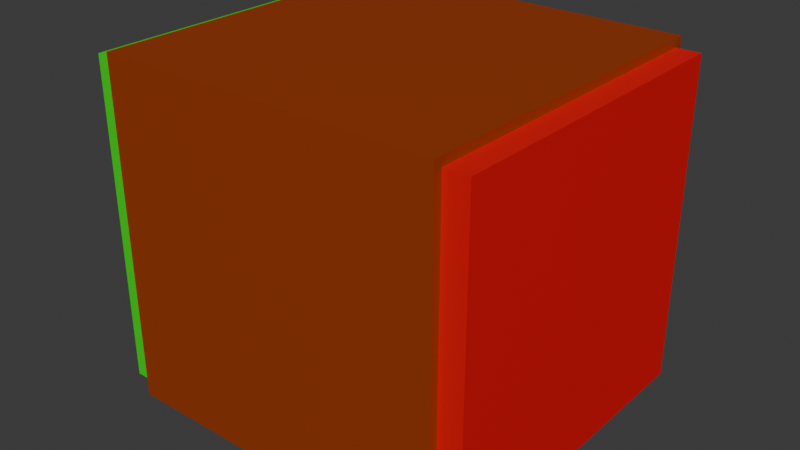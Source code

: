 # Source: Machine.blend  (saved by Blender 5.0.118; exported with 4.5.12 LTS)
import bpy
from mathutils import Matrix  # noqa: F401  (used for matrix-valued properties, if any)

bpy.ops.wm.read_factory_settings(use_empty=True)
scene = bpy.context.scene
scene.name = 'Scene'

# ---- collections
col_collection = bpy.data.collections.new('Collection'); scene.collection.children.link(col_collection)

# ---- materials (node trees are filled in below, after node groups)
mat_machine = bpy.data.materials.new('Machine')
mat_input = bpy.data.materials.new('Input')
mat_output = bpy.data.materials.new('Output')

# ---- material node trees
mat_machine.use_nodes = True; mat_machine.node_tree.nodes.clear()
_N = mat_machine.node_tree.nodes; _L = mat_machine.node_tree.links
n0 = _N.new('ShaderNodeBsdfPrincipled'); n0.name = 'Principled BSDF'; n0.location = (-200, 100)
n0.inputs[0].default_value = (0.335, 0.04166, 0.0, 1.0)
n1 = _N.new('ShaderNodeOutputMaterial'); n1.name = 'Material Output'; n1.location = (200, 100)
_L.new(n0.outputs[0], n1.inputs[0])
n1.is_active_output = True
mat_input.use_nodes = True; mat_input.node_tree.nodes.clear()
_N = mat_input.node_tree.nodes; _L = mat_input.node_tree.links
n0 = _N.new('ShaderNodeBsdfPrincipled'); n0.name = 'Principled BSDF'; n0.location = (-200, 100)
n0.inputs[0].default_value = (0.005173, 0.8, 0.0, 1.0)
n1 = _N.new('ShaderNodeOutputMaterial'); n1.name = 'Material Output'; n1.location = (200, 100)
_L.new(n0.outputs[0], n1.inputs[0])
n1.is_active_output = True
mat_output.use_nodes = True; mat_output.node_tree.nodes.clear()
_N = mat_output.node_tree.nodes; _L = mat_output.node_tree.links
n0 = _N.new('ShaderNodeBsdfPrincipled'); n0.name = 'Principled BSDF'; n0.location = (-200, 100)
n0.inputs[0].default_value = (0.8, 0.0, 0.002575, 1.0)
n1 = _N.new('ShaderNodeOutputMaterial'); n1.name = 'Material Output'; n1.location = (200, 100)
_L.new(n0.outputs[0], n1.inputs[0])
n1.is_active_output = True

# ---- world
world_world = bpy.data.worlds.new('World'); scene.world = world_world
world_world.use_nodes = True; world_world.node_tree.nodes.clear()
_N = world_world.node_tree.nodes; _L = world_world.node_tree.links
n0 = _N.new('ShaderNodeOutputWorld'); n0.name = 'World Output'; n0.location = (200, 100)
n1 = _N.new('ShaderNodeBackground'); n1.name = 'Background'; n1.location = (-200, 100)
n1.inputs[0].default_value = (0.05088, 0.05088, 0.05088, 1.0)
_L.new(n1.outputs[0], n0.inputs[0])
n0.is_active_output = True
world_world.color = (0.05088, 0.05088, 0.05088)
world_world.sun_shadow_jitter_overblur = 0.0

# ---- meshes
me_cube_001 = bpy.data.meshes.new('Cube.001')
me_cube_001.from_pydata([(-1.0, -1.0, -1.0), (-1.0, -1.0, 1.0), (-1.0, 1.0, -1.0), (-1.0, 1.0, 1.0), (1.0, -1.0, -1.0), (1.0, -1.0, 1.0), (1.0, 1.0, -1.0), (1.0, 1.0, 1.0)], [], [(0, 1, 3, 2), (2, 3, 7, 6), (6, 7, 5, 4), (4, 5, 1, 0), (2, 6, 4, 0), (7, 3, 1, 5)])
_uv = me_cube_001.uv_layers.new(name='UVMap')
_uv.uv.foreach_set('vector', [0.375, 0.0, 0.625, 0.0, 0.625, 0.25, 0.375, 0.25, 0.375, 0.25, 0.625, 0.25, 0.625, 0.5, 0.375, 0.5, 0.375, 0.5, 0.625, 0.5, 0.625, 0.75, 0.375, 0.75, 0.375, 0.75, 0.625, 0.75, 0.625, 1.0, 0.375, 1.0, 0.125, 0.5, 0.375, 0.5, 0.375, 0.75, 0.125, 0.75, 0.625, 0.5, 0.875, 0.5, 0.875, 0.75, 0.625, 0.75])
me_cube_001.materials.append(mat_machine)
me_cube_001.update()
me_cube_002 = bpy.data.meshes.new('Cube.002')
me_cube_002.from_pydata([(-0.95, -0.95, -0.95), (-0.95, -0.95, 0.95), (-0.95, 0.95, -0.95), (-0.95, 0.95, 0.95), (0.95, -0.95, -0.95), (0.95, -0.95, 0.95), (0.95, 0.95, -0.95), (0.95, 0.95, 0.95)], [], [(0, 1, 3, 2), (2, 3, 7, 6), (6, 7, 5, 4), (4, 5, 1, 0), (2, 6, 4, 0), (7, 3, 1, 5)])
_uv = me_cube_002.uv_layers.new(name='UVMap')
_uv.uv.foreach_set('vector', [0.375, 0.0, 0.625, 0.0, 0.625, 0.25, 0.375, 0.25, 0.375, 0.25, 0.625, 0.25, 0.625, 0.5, 0.375, 0.5, 0.375, 0.5, 0.625, 0.5, 0.625, 0.75, 0.375, 0.75, 0.375, 0.75, 0.625, 0.75, 0.625, 1.0, 0.375, 1.0, 0.125, 0.5, 0.375, 0.5, 0.375, 0.75, 0.125, 0.75, 0.625, 0.5, 0.875, 0.5, 0.875, 0.75, 0.625, 0.75])
me_cube_002.materials.append(mat_input)
me_cube_002.update()
me_cube_003 = bpy.data.meshes.new('Cube.003')
me_cube_003.from_pydata([(-0.95, -0.95, -0.95), (-0.95, -0.95, 0.95), (-0.95, 0.95, -0.95), (-0.95, 0.95, 0.95), (0.95, -0.95, -0.95), (0.95, -0.95, 0.95), (0.95, 0.95, -0.95), (0.95, 0.95, 0.95)], [], [(0, 1, 3, 2), (2, 3, 7, 6), (6, 7, 5, 4), (4, 5, 1, 0), (2, 6, 4, 0), (7, 3, 1, 5)])
_uv = me_cube_003.uv_layers.new(name='UVMap')
_uv.uv.foreach_set('vector', [0.375, 0.0, 0.625, 0.0, 0.625, 0.25, 0.375, 0.25, 0.375, 0.25, 0.625, 0.25, 0.625, 0.5, 0.375, 0.5, 0.375, 0.5, 0.625, 0.5, 0.625, 0.75, 0.375, 0.75, 0.375, 0.75, 0.625, 0.75, 0.625, 1.0, 0.375, 1.0, 0.125, 0.5, 0.375, 0.5, 0.375, 0.75, 0.125, 0.75, 0.625, 0.5, 0.875, 0.5, 0.875, 0.75, 0.625, 0.75])
me_cube_003.materials.append(mat_output)
me_cube_003.update()

# ---- objects
ob_machine = bpy.data.objects.new('Machine', me_cube_001)
ob_input = bpy.data.objects.new('Input', me_cube_002)
ob_output = bpy.data.objects.new('Output', me_cube_003)

# ---- transforms, parenting, visibility, modifiers, constraints
ob_machine.location = (0.0, 0.0, 0.0)
ob_input.location = (-0.57, 0.0, 0.0)
ob_input.scale = (0.6, 1.0, 1.0)
ob_output.location = (0.57, 0.0, 0.0)
ob_output.scale = (0.6, 1.0, 1.0)

# ---- collection membership
col_collection.objects.link(ob_machine)
col_collection.objects.link(ob_input)
col_collection.objects.link(ob_output)

# ---- scene / render settings (as saved in the file)
scene.frame_start = 1; scene.frame_end = 250; scene.frame_set(1)
scene.render.engine = 'BLENDER_EEVEE_NEXT'
scene.render.bake_bias = 0.0
scene.render.bake_samples = 0
scene.cycles.sampling_pattern = 'TABULATED_SOBOL'
scene.eevee.use_volume_custom_range = False
bpy.context.view_layer.update()

# ---- added for rendering (the .blend has no active camera and no usable light): camera, sun
cam_auto = bpy.data.cameras.new('AutoCamera')
cam_auto.lens = 50.0
cam_auto.sensor_width = 36.0
cam_auto.clip_end = 1000.0
ob_auto_camera = bpy.data.objects.new('AutoCamera', cam_auto)
scene.collection.objects.link(ob_auto_camera)
ob_auto_camera.location = (3.3613, -4.03357, 2.68904)
ob_auto_camera.rotation_euler = (1.09748, -7.21219e-08, 0.694738)
scene.camera = ob_auto_camera
light_auto_sun = bpy.data.lights.new('AutoSun', 'SUN')
light_auto_sun.energy = 3.0
light_auto_sun.angle = 0.0523599
ob_auto_sun = bpy.data.objects.new('AutoSun', light_auto_sun)
scene.collection.objects.link(ob_auto_sun)
ob_auto_sun.rotation_euler = (0.872665, 0.174533, 0.523599)
bpy.context.view_layer.update()
